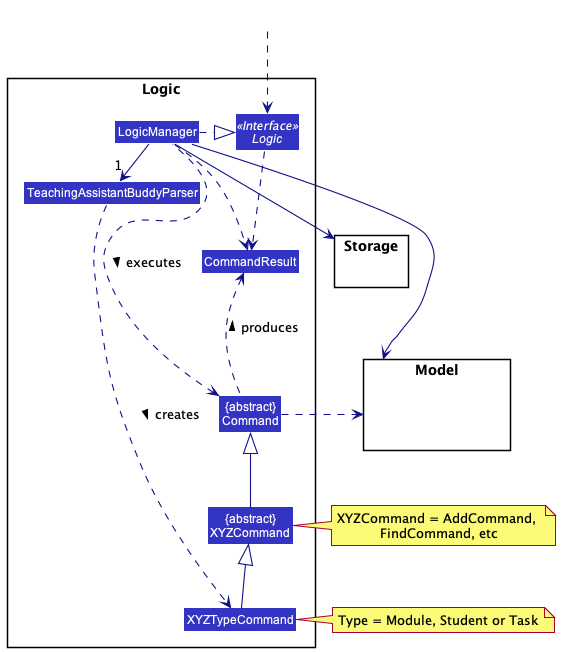

The diagram above was rendered by PlantUML. Its source (embedded in the PNG):
@startuml
!include style.puml
skinparam arrowThickness 1.1
skinparam arrowColor LOGIC_COLOR_T4
skinparam classBackgroundColor LOGIC_COLOR

package Logic {

Class TeachingAssistantBuddyParser
Class "{abstract}\nXYZCommand" as XYZCommand
Class CommandResult
Class "{abstract}\nCommand" as Command
Class XYZTypeCommand

Interface Logic <<Interface>>
Class LogicManager
}

package Model{
Class HiddenModel #FFFFFF
}

package Storage{
}

Class HiddenOutside #FFFFFF
HiddenOutside ..> Logic

LogicManager .right.|> Logic
LogicManager -right->"1" TeachingAssistantBuddyParser
TeachingAssistantBuddyParser ..> XYZTypeCommand : creates >

XYZTypeCommand -up-|> XYZCommand
XYZCommand -up-|> Command
LogicManager .left.> Command : executes >

LogicManager --> Model
LogicManager --> Storage
Storage --[hidden] Model
Command .[hidden]up.> Storage
Command .right.> Model
note right of XYZCommand: XYZCommand = AddCommand, \nFindCommand, etc
note right of XYZTypeCommand: Type = Module, Student or Task

Logic ..> CommandResult
LogicManager .down.> CommandResult
Command .up.> CommandResult : produces >
@enduml